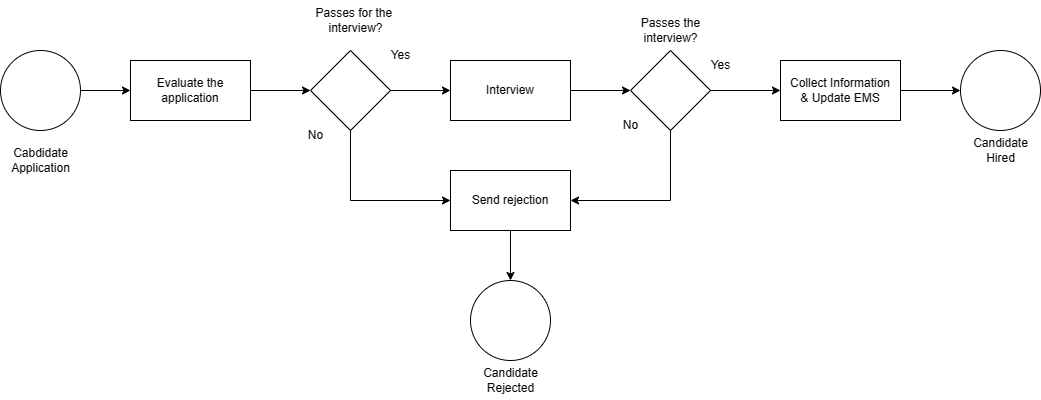

The diagram above was exported from draw.io. Its source (the exported page's mxGraphModel, read from the mxfile embedded in the PNG):
<mxGraphModel dx="832" dy="473" grid="1" gridSize="10" guides="1" tooltips="1" connect="1" arrows="1" fold="1" page="1" pageScale="1" pageWidth="850" pageHeight="1100" math="0" shadow="0">
  <root>
    <mxCell id="0" />
    <mxCell id="1" parent="0" />
    <mxCell id="3MBdoPtYP8kkktqyfdSO-1" value="" style="ellipse;whiteSpace=wrap;html=1;aspect=fixed;" parent="1" vertex="1">
      <mxGeometry x="90" y="130" width="80" height="80" as="geometry" />
    </mxCell>
    <mxCell id="3MBdoPtYP8kkktqyfdSO-2" value="Cabdidate&lt;br&gt;Application" style="text;html=1;align=center;verticalAlign=middle;resizable=0;points=[];autosize=1;strokeColor=none;fillColor=none;" parent="1" vertex="1">
      <mxGeometry x="90" y="220" width="80" height="40" as="geometry" />
    </mxCell>
    <mxCell id="3MBdoPtYP8kkktqyfdSO-3" value="" style="endArrow=classic;html=1;rounded=0;exitX=1;exitY=0.5;exitDx=0;exitDy=0;entryX=0;entryY=0.5;entryDx=0;entryDy=0;" parent="1" source="3MBdoPtYP8kkktqyfdSO-1" target="3MBdoPtYP8kkktqyfdSO-4" edge="1">
      <mxGeometry width="50" height="50" relative="1" as="geometry">
        <mxPoint x="400" y="280" as="sourcePoint" />
        <mxPoint x="240" y="170" as="targetPoint" />
      </mxGeometry>
    </mxCell>
    <mxCell id="3MBdoPtYP8kkktqyfdSO-4" value="Evaluate the application" style="rounded=0;whiteSpace=wrap;html=1;" parent="1" vertex="1">
      <mxGeometry x="220" y="140" width="120" height="60" as="geometry" />
    </mxCell>
    <mxCell id="3MBdoPtYP8kkktqyfdSO-5" value="" style="rhombus;whiteSpace=wrap;html=1;" parent="1" vertex="1">
      <mxGeometry x="400" y="130" width="80" height="80" as="geometry" />
    </mxCell>
    <mxCell id="3MBdoPtYP8kkktqyfdSO-6" value="" style="endArrow=classic;html=1;rounded=0;exitX=1;exitY=0.5;exitDx=0;exitDy=0;entryX=0;entryY=0.5;entryDx=0;entryDy=0;" parent="1" source="3MBdoPtYP8kkktqyfdSO-4" target="3MBdoPtYP8kkktqyfdSO-5" edge="1">
      <mxGeometry width="50" height="50" relative="1" as="geometry">
        <mxPoint x="400" y="280" as="sourcePoint" />
        <mxPoint x="450" y="230" as="targetPoint" />
      </mxGeometry>
    </mxCell>
    <mxCell id="3MBdoPtYP8kkktqyfdSO-7" value="Passes for the&amp;nbsp;&lt;br&gt;interview?" style="text;html=1;align=center;verticalAlign=middle;resizable=0;points=[];autosize=1;strokeColor=none;fillColor=none;" parent="1" vertex="1">
      <mxGeometry x="395" y="80" width="100" height="40" as="geometry" />
    </mxCell>
    <mxCell id="3MBdoPtYP8kkktqyfdSO-8" value="Yes" style="text;html=1;align=center;verticalAlign=middle;resizable=0;points=[];autosize=1;strokeColor=none;fillColor=none;" parent="1" vertex="1">
      <mxGeometry x="470" y="120" width="40" height="30" as="geometry" />
    </mxCell>
    <mxCell id="3MBdoPtYP8kkktqyfdSO-9" value="No" style="text;html=1;align=center;verticalAlign=middle;resizable=0;points=[];autosize=1;strokeColor=none;fillColor=none;" parent="1" vertex="1">
      <mxGeometry x="700" y="190" width="40" height="30" as="geometry" />
    </mxCell>
    <mxCell id="3MBdoPtYP8kkktqyfdSO-13" value="Send rejection" style="rounded=0;whiteSpace=wrap;html=1;" parent="1" vertex="1">
      <mxGeometry x="540" y="250" width="120" height="60" as="geometry" />
    </mxCell>
    <mxCell id="3MBdoPtYP8kkktqyfdSO-14" value="" style="endArrow=classic;html=1;rounded=0;exitX=0.5;exitY=1;exitDx=0;exitDy=0;entryX=0.5;entryY=0;entryDx=0;entryDy=0;" parent="1" source="3MBdoPtYP8kkktqyfdSO-13" target="3MBdoPtYP8kkktqyfdSO-15" edge="1">
      <mxGeometry width="50" height="50" relative="1" as="geometry">
        <mxPoint x="400" y="280" as="sourcePoint" />
        <mxPoint x="440" y="340" as="targetPoint" />
      </mxGeometry>
    </mxCell>
    <mxCell id="3MBdoPtYP8kkktqyfdSO-15" value="" style="ellipse;whiteSpace=wrap;html=1;aspect=fixed;" parent="1" vertex="1">
      <mxGeometry x="560" y="360" width="80" height="80" as="geometry" />
    </mxCell>
    <mxCell id="3MBdoPtYP8kkktqyfdSO-16" value="Candidate&lt;br&gt;Rejected&lt;br&gt;" style="text;html=1;align=center;verticalAlign=middle;resizable=0;points=[];autosize=1;strokeColor=none;fillColor=none;" parent="1" vertex="1">
      <mxGeometry x="560" y="440" width="80" height="40" as="geometry" />
    </mxCell>
    <mxCell id="3MBdoPtYP8kkktqyfdSO-17" value="" style="endArrow=classic;html=1;rounded=0;exitX=1;exitY=0.5;exitDx=0;exitDy=0;entryX=0;entryY=0.5;entryDx=0;entryDy=0;" parent="1" source="3MBdoPtYP8kkktqyfdSO-5" target="3MBdoPtYP8kkktqyfdSO-18" edge="1">
      <mxGeometry width="50" height="50" relative="1" as="geometry">
        <mxPoint x="790" y="150" as="sourcePoint" />
        <mxPoint x="850" y="150" as="targetPoint" />
      </mxGeometry>
    </mxCell>
    <mxCell id="3MBdoPtYP8kkktqyfdSO-18" value="Interview" style="rounded=0;whiteSpace=wrap;html=1;" parent="1" vertex="1">
      <mxGeometry x="540" y="140" width="120" height="60" as="geometry" />
    </mxCell>
    <mxCell id="3MBdoPtYP8kkktqyfdSO-19" value="" style="endArrow=classic;html=1;rounded=0;exitX=1;exitY=0.5;exitDx=0;exitDy=0;entryX=0;entryY=0.5;entryDx=0;entryDy=0;" parent="1" source="3MBdoPtYP8kkktqyfdSO-18" target="3MBdoPtYP8kkktqyfdSO-20" edge="1">
      <mxGeometry width="50" height="50" relative="1" as="geometry">
        <mxPoint x="490" y="180" as="sourcePoint" />
        <mxPoint x="720" y="170" as="targetPoint" />
      </mxGeometry>
    </mxCell>
    <mxCell id="3MBdoPtYP8kkktqyfdSO-20" value="" style="rhombus;whiteSpace=wrap;html=1;" parent="1" vertex="1">
      <mxGeometry x="720" y="130" width="80" height="80" as="geometry" />
    </mxCell>
    <mxCell id="3MBdoPtYP8kkktqyfdSO-21" value="Passes the &lt;br&gt;interview?" style="text;html=1;align=center;verticalAlign=middle;resizable=0;points=[];autosize=1;strokeColor=none;fillColor=none;" parent="1" vertex="1">
      <mxGeometry x="720" y="90" width="80" height="40" as="geometry" />
    </mxCell>
    <mxCell id="3MBdoPtYP8kkktqyfdSO-22" value="" style="endArrow=classic;html=1;rounded=0;exitX=0.5;exitY=1;exitDx=0;exitDy=0;entryX=0;entryY=0.5;entryDx=0;entryDy=0;" parent="1" source="3MBdoPtYP8kkktqyfdSO-5" target="3MBdoPtYP8kkktqyfdSO-13" edge="1">
      <mxGeometry width="50" height="50" relative="1" as="geometry">
        <mxPoint x="610" y="280" as="sourcePoint" />
        <mxPoint x="660" y="230" as="targetPoint" />
        <Array as="points">
          <mxPoint x="440" y="280" />
        </Array>
      </mxGeometry>
    </mxCell>
    <mxCell id="3MBdoPtYP8kkktqyfdSO-23" value="" style="endArrow=classic;html=1;rounded=0;exitX=0.5;exitY=1;exitDx=0;exitDy=0;entryX=1;entryY=0.5;entryDx=0;entryDy=0;" parent="1" source="3MBdoPtYP8kkktqyfdSO-20" target="3MBdoPtYP8kkktqyfdSO-13" edge="1">
      <mxGeometry width="50" height="50" relative="1" as="geometry">
        <mxPoint x="450" y="220" as="sourcePoint" />
        <mxPoint x="540" y="290" as="targetPoint" />
        <Array as="points">
          <mxPoint x="760" y="280" />
        </Array>
      </mxGeometry>
    </mxCell>
    <mxCell id="3MBdoPtYP8kkktqyfdSO-24" value="Yes" style="text;html=1;align=center;verticalAlign=middle;resizable=0;points=[];autosize=1;strokeColor=none;fillColor=none;" parent="1" vertex="1">
      <mxGeometry x="790" y="130" width="40" height="30" as="geometry" />
    </mxCell>
    <mxCell id="3MBdoPtYP8kkktqyfdSO-25" value="No" style="text;html=1;align=center;verticalAlign=middle;resizable=0;points=[];autosize=1;strokeColor=none;fillColor=none;" parent="1" vertex="1">
      <mxGeometry x="385" y="200" width="40" height="30" as="geometry" />
    </mxCell>
    <mxCell id="3MBdoPtYP8kkktqyfdSO-26" value="" style="endArrow=classic;html=1;rounded=0;exitX=1;exitY=0.5;exitDx=0;exitDy=0;entryX=0;entryY=0.5;entryDx=0;entryDy=0;" parent="1" source="3MBdoPtYP8kkktqyfdSO-20" target="3MBdoPtYP8kkktqyfdSO-27" edge="1">
      <mxGeometry width="50" height="50" relative="1" as="geometry">
        <mxPoint x="900" y="260" as="sourcePoint" />
        <mxPoint x="870" y="170" as="targetPoint" />
      </mxGeometry>
    </mxCell>
    <mxCell id="3MBdoPtYP8kkktqyfdSO-27" value="Collect Information&lt;br&gt;&amp;amp; Update EMS" style="rounded=0;whiteSpace=wrap;html=1;" parent="1" vertex="1">
      <mxGeometry x="870" y="140" width="120" height="60" as="geometry" />
    </mxCell>
    <mxCell id="3MBdoPtYP8kkktqyfdSO-28" value="" style="ellipse;whiteSpace=wrap;html=1;aspect=fixed;" parent="1" vertex="1">
      <mxGeometry x="1050" y="130" width="80" height="80" as="geometry" />
    </mxCell>
    <mxCell id="3MBdoPtYP8kkktqyfdSO-29" value="" style="endArrow=classic;html=1;rounded=0;exitX=1;exitY=0.5;exitDx=0;exitDy=0;entryX=0;entryY=0.5;entryDx=0;entryDy=0;" parent="1" source="3MBdoPtYP8kkktqyfdSO-27" target="3MBdoPtYP8kkktqyfdSO-28" edge="1">
      <mxGeometry width="50" height="50" relative="1" as="geometry">
        <mxPoint x="900" y="260" as="sourcePoint" />
        <mxPoint x="950" y="210" as="targetPoint" />
      </mxGeometry>
    </mxCell>
    <mxCell id="3MBdoPtYP8kkktqyfdSO-30" value="Candidate&lt;br&gt;Hired" style="text;html=1;align=center;verticalAlign=middle;resizable=0;points=[];autosize=1;strokeColor=none;fillColor=none;" parent="1" vertex="1">
      <mxGeometry x="1050" y="210" width="80" height="40" as="geometry" />
    </mxCell>
  </root>
</mxGraphModel>